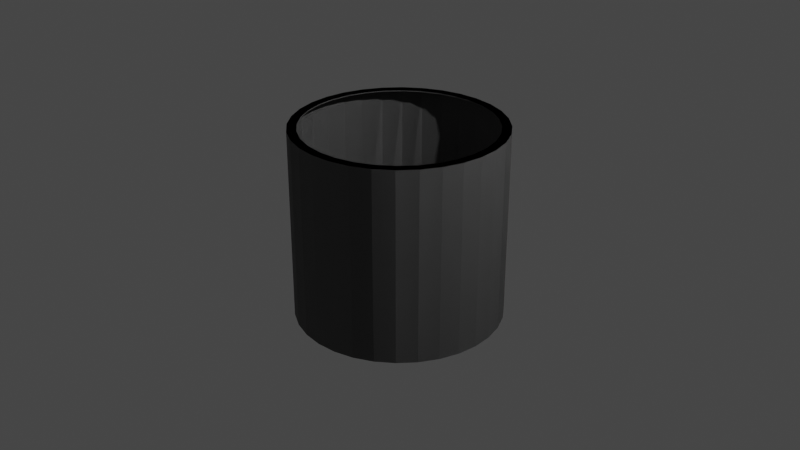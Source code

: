 # Source: Trashcan.blend  (saved by Blender 2.80.75; exported with 4.5.12 LTS)
import bpy
from mathutils import Matrix  # noqa: F401  (used for matrix-valued properties, if any)

bpy.ops.wm.read_factory_settings(use_empty=True)
scene = bpy.context.scene
scene.name = 'Scene'

# ---- collections
col_collection = bpy.data.collections.new('Collection'); scene.collection.children.link(col_collection)

# ---- materials (node trees are filled in below, after node groups)
mat_material_001 = bpy.data.materials.new('Material.001')
mat_material_001.use_transparent_shadow = False

# ---- material node trees
mat_material_001.use_nodes = True; mat_material_001.node_tree.nodes.clear()
_N = mat_material_001.node_tree.nodes; _L = mat_material_001.node_tree.links
n0 = _N.new('ShaderNodeOutputMaterial'); n0.name = 'Material Output'; n0.location = (300, 300)
n1 = _N.new('ShaderNodeBsdfPrincipled'); n1.name = 'Principled BSDF'; n1.location = (10, 300)
n1.distribution = 'GGX'
n1.subsurface_method = 'BURLEY'
n1.inputs[0].default_value = (0.1949, 0.1949, 0.1949, 1.0)
n1.inputs[3].default_value = 1.45
n1.inputs[27].default_value = (0.0, 0.0, 0.0, 1.0)
n1.inputs[28].default_value = 1.0
_L.new(n1.outputs[0], n0.inputs[0])
n0.is_active_output = True

# ---- world
world_world = bpy.data.worlds.new('World'); scene.world = world_world
world_world.use_nodes = True; world_world.node_tree.nodes.clear()
_N = world_world.node_tree.nodes; _L = world_world.node_tree.links
n0 = _N.new('ShaderNodeOutputWorld'); n0.name = 'World Output'; n0.location = (300, 300)
n1 = _N.new('ShaderNodeBackground'); n1.name = 'Background'; n1.location = (10, 300)
n1.inputs[0].default_value = (0.05088, 0.05088, 0.05088, 1.0)
_L.new(n1.outputs[0], n0.inputs[0])
n0.is_active_output = True
world_world.color = (0.05088, 0.05088, 0.05088)
world_world.use_sun_shadow = False
world_world.sun_shadow_jitter_overblur = 0.0

# ---- cameras
cam_camera = bpy.data.cameras.new('Camera')
cam_camera.clip_end = 100.0
cam_camera.ortho_scale = 7.314

# ---- lights
light_light = bpy.data.lights.new('Light', 'POINT')
light_light.transmission_factor = 0.0
light_light.energy = 1000.0
light_light.shadow_soft_size = 0.1
light_light.shadow_maximum_resolution = 0.006
light_light.use_absolute_resolution = True

# ---- meshes
me_cylinder = bpy.data.meshes.new('Cylinder')
me_cylinder.from_pydata([(0.0, 1.0, -1.015), (0.0, 1.0, 1.015), (0.1951, 0.9808, -1.015), (0.1951, 0.9808, 1.015), (0.3827, 0.9239, -1.015), (0.3827, 0.9239, 1.015), (0.5556, 0.8315, -1.015), (0.5556, 0.8315, 1.015), (0.7071, 0.7071, -1.015), (0.7071, 0.7071, 1.015), (0.8315, 0.5556, -1.015), (0.8315, 0.5556, 1.015), (0.9239, 0.3827, -1.015), (0.9239, 0.3827, 1.015), (0.9808, 0.1951, -1.015), (0.9808, 0.1951, 1.015), (1.0, 7.55e-08, -1.015), (1.0, 7.55e-08, 1.015), (0.9808, -0.1951, -1.015), (0.9808, -0.1951, 1.015), (0.9239, -0.3827, -1.015), (0.9239, -0.3827, 1.015), (0.8315, -0.5556, -1.015), (0.8315, -0.5556, 1.015), (0.7071, -0.7071, -1.015), (0.7071, -0.7071, 1.015), (0.5556, -0.8315, -1.015), (0.5556, -0.8315, 1.015), (0.3827, -0.9239, -1.015), (0.3827, -0.9239, 1.015), (0.1951, -0.9808, -1.015), (0.1951, -0.9808, 1.015), (-3.258e-07, -1.0, -1.015), (-3.258e-07, -1.0, 1.015), (-0.1951, -0.9808, -1.015), (-0.1951, -0.9808, 1.015), (-0.3827, -0.9239, -1.015), (-0.3827, -0.9239, 1.015), (-0.5556, -0.8315, -1.015), (-0.5556, -0.8315, 1.015), (-0.7071, -0.7071, -1.015), (-0.7071, -0.7071, 1.015), (-0.8315, -0.5556, -1.015), (-0.8315, -0.5556, 1.015), (-0.9239, -0.3827, -1.015), (-0.9239, -0.3827, 1.015), (-0.9808, -0.1951, -1.015), (-0.9808, -0.1951, 1.015), (-1.0, 9.656e-07, -1.015), (-1.0, 9.656e-07, 1.015), (-0.9808, 0.1951, -1.015), (-0.9808, 0.1951, 1.015), (-0.9239, 0.3827, -1.015), (-0.9239, 0.3827, 1.015), (-0.8315, 0.5556, -1.015), (-0.8315, 0.5556, 1.015), (-0.7071, 0.7071, -1.015), (-0.7071, 0.7071, 1.015), (-0.5556, 0.8315, -1.015), (-0.5556, 0.8315, 1.015), (-0.3827, 0.9239, -1.015), (-0.3827, 0.9239, 1.015), (-0.1951, 0.9808, -1.015), (-0.1951, 0.9808, 1.015), (3.751e-08, 1.098, -1.015), (0.2143, 1.077, -1.015), (0.2143, 1.077, 1.015), (3.751e-08, 1.098, 1.015), (0.4203, 1.015, -1.015), (0.4203, 1.015, 1.015), (0.6102, 0.9133, -1.015), (0.6102, 0.9133, 1.015), (0.7767, 0.7767, -1.015), (0.7767, 0.7767, 1.015), (0.9133, 0.6102, -1.015), (0.9133, 0.6102, 1.015), (1.015, 0.4203, -1.015), (1.015, 0.4203, 1.015), (1.077, 0.2143, -1.015), (1.077, 0.2143, 1.015), (1.098, 9.05e-08, -1.015), (1.098, 9.05e-08, 1.015), (1.077, -0.2143, -1.015), (1.077, -0.2143, 1.015), (1.015, -0.4203, -1.015), (1.015, -0.4203, 1.015), (0.9133, -0.6102, -1.015), (0.9133, -0.6102, 1.015), (0.7767, -0.7767, -1.015), (0.7767, -0.7767, 1.015), (0.6102, -0.9133, -1.015), (0.6102, -0.9133, 1.015), (0.4203, -1.015, -1.015), (0.4203, -1.015, 1.015), (0.2143, -1.077, -1.015), (0.2143, -1.077, 1.015), (-3.559e-07, -1.098, -1.015), (-3.559e-07, -1.098, 1.015), (-0.2143, -1.077, -1.015), (-0.2143, -1.077, 1.015), (-0.4203, -1.015, -1.015), (-0.4203, -1.015, 1.015), (-0.6102, -0.9133, -1.015), (-0.6102, -0.9133, 1.015), (-0.7767, -0.7767, -1.015), (-0.7767, -0.7767, 1.015), (-0.9133, -0.6102, -1.015), (-0.9133, -0.6102, 1.015), (-1.015, -0.4203, -1.015), (-1.015, -0.4203, 1.015), (-1.077, -0.2143, -1.015), (-1.077, -0.2143, 1.015), (-1.098, 1.056e-06, -1.015), (-1.098, 1.056e-06, 1.015), (-1.077, 0.2143, -1.015), (-1.077, 0.2143, 1.015), (-1.015, 0.4203, -1.015), (-1.015, 0.4203, 1.015), (-0.9133, 0.6102, -1.015), (-0.9133, 0.6102, 1.015), (-0.7767, 0.7767, -1.015), (-0.7767, 0.7767, 1.015), (-0.6102, 0.9133, -1.015), (-0.6102, 0.9133, 1.015), (-0.4203, 1.015, -1.015), (-0.4203, 1.015, 1.015), (-0.2143, 1.077, -1.015), (-0.2143, 1.077, 1.015), (0.0, 1.0, -1.015), (0.0, 1.0, 1.015), (0.1951, 0.9808, -1.015), (0.1951, 0.9808, 1.015), (0.3827, 0.9239, -1.015), (0.3827, 0.9239, 1.015), (0.5556, 0.8315, -1.015), (0.5556, 0.8315, 1.015), (0.7071, 0.7071, -1.015), (0.7071, 0.7071, 1.015), (0.8315, 0.5556, -1.015), (0.8315, 0.5556, 1.015), (0.9239, 0.3827, -1.015), (0.9239, 0.3827, 1.015), (0.9808, 0.1951, -1.015), (0.9808, 0.1951, 1.015), (1.0, 7.55e-08, -1.015), (1.0, 7.55e-08, 1.015), (0.9808, -0.1951, -1.015), (0.9808, -0.1951, 1.015), (0.9239, -0.3827, -1.015), (0.9239, -0.3827, 1.015), (0.8315, -0.5556, -1.015), (0.8315, -0.5556, 1.015), (0.7071, -0.7071, -1.015), (0.7071, -0.7071, 1.015), (0.5556, -0.8315, -1.015), (0.5556, -0.8315, 1.015), (0.3827, -0.9239, -1.015), (0.3827, -0.9239, 1.015), (0.1951, -0.9808, -1.015), (0.1951, -0.9808, 1.015), (-3.258e-07, -1.0, -1.015), (-3.258e-07, -1.0, 1.015), (-0.1951, -0.9808, -1.015), (-0.1951, -0.9808, 1.015), (-0.3827, -0.9239, -1.015), (-0.3827, -0.9239, 1.015), (-0.5556, -0.8315, -1.015), (-0.5556, -0.8315, 1.015), (-0.7071, -0.7071, -1.015), (-0.7071, -0.7071, 1.015), (-0.8315, -0.5556, -1.015), (-0.8315, -0.5556, 1.015), (-0.9239, -0.3827, -1.015), (-0.9239, -0.3827, 1.015), (-0.9808, -0.1951, -1.015), (-0.9808, -0.1951, 1.015), (-1.0, 9.656e-07, -1.015), (-1.0, 9.656e-07, 1.015), (-0.9808, 0.1951, -1.015), (-0.9808, 0.1951, 1.015), (-0.9239, 0.3827, -1.015), (-0.9239, 0.3827, 1.015), (-0.8315, 0.5556, -1.015), (-0.8315, 0.5556, 1.015), (-0.7071, 0.7071, -1.015), (-0.7071, 0.7071, 1.015), (-0.5556, 0.8315, -1.015), (-0.5556, 0.8315, 1.015), (-0.3827, 0.9239, -1.015), (-0.3827, 0.9239, 1.015), (-0.1951, 0.9808, -1.015), (-0.1951, 0.9808, 1.015), (3.751e-08, 1.098, -1.015), (0.2143, 1.077, -1.015), (0.2143, 1.077, 1.015), (3.751e-08, 1.098, 1.015), (0.4203, 1.015, -1.015), (0.4203, 1.015, 1.015), (0.6102, 0.9133, -1.015), (0.6102, 0.9133, 1.015), (0.7767, 0.7767, -1.015), (0.7767, 0.7767, 1.015), (0.9133, 0.6102, -1.015), (0.9133, 0.6102, 1.015), (1.015, 0.4203, -1.015), (1.015, 0.4203, 1.015), (1.077, 0.2143, -1.015), (1.077, 0.2143, 1.015), (1.098, 9.05e-08, -1.015), (1.098, 9.05e-08, 1.015), (1.077, -0.2143, -1.015), (1.077, -0.2143, 1.015), (1.015, -0.4203, -1.015), (1.015, -0.4203, 1.015), (0.9133, -0.6102, -1.015), (0.9133, -0.6102, 1.015), (0.7767, -0.7767, -1.015), (0.7767, -0.7767, 1.015), (0.6102, -0.9133, -1.015), (0.6102, -0.9133, 1.015), (0.4203, -1.015, -1.015), (0.4203, -1.015, 1.015), (0.2143, -1.077, -1.015), (0.2143, -1.077, 1.015), (-3.559e-07, -1.098, -1.015), (-3.559e-07, -1.098, 1.015), (-0.2143, -1.077, -1.015), (-0.2143, -1.077, 1.015), (-0.4203, -1.015, -1.015), (-0.4203, -1.015, 1.015), (-0.6102, -0.9133, -1.015), (-0.6102, -0.9133, 1.015), (-0.7767, -0.7767, -1.015), (-0.7767, -0.7767, 1.015), (-0.9133, -0.6102, -1.015), (-0.9133, -0.6102, 1.015), (-1.015, -0.4203, -1.015), (-1.015, -0.4203, 1.015), (-1.077, -0.2143, -1.015), (-1.077, -0.2143, 1.015), (-1.098, 1.056e-06, -1.015), (-1.098, 1.056e-06, 1.015), (-1.077, 0.2143, -1.015), (-1.077, 0.2143, 1.015), (-1.015, 0.4203, -1.015), (-1.015, 0.4203, 1.015), (-0.9133, 0.6102, -1.015), (-0.9133, 0.6102, 1.015), (-0.7767, 0.7767, -1.015), (-0.7767, 0.7767, 1.015), (-0.6102, 0.9133, -1.015), (-0.6102, 0.9133, 1.015), (-0.4203, 1.015, -1.015), (-0.4203, 1.015, 1.015), (-0.2143, 1.077, -1.015), (-0.2143, 1.077, 1.015)], [], [(16, 14, 78, 80), (49, 51, 115, 113), (31, 33, 97, 95), (50, 48, 112, 114), (13, 15, 79, 77), (32, 30, 94, 96), (14, 12, 76, 78), (47, 49, 113, 111), (29, 31, 95, 93), (48, 46, 110, 112), (11, 13, 77, 75), (30, 28, 92, 94), (63, 1, 67, 127), (12, 10, 74, 76), (45, 47, 111, 109), (0, 62, 126, 64), (27, 29, 93, 91), (46, 44, 108, 110), (9, 11, 75, 73), (28, 26, 90, 92), (61, 63, 127, 125), (10, 8, 72, 74), (43, 45, 109, 107), (62, 60, 124, 126), (25, 27, 91, 89), (44, 42, 106, 108), (7, 9, 73, 71), (26, 24, 88, 90), (59, 61, 125, 123), (8, 6, 70, 72), (41, 43, 107, 105), (60, 58, 122, 124), (0, 2, 4, 6, 8, 10, 12, 14, 16, 18, 20, 22, 24, 26, 28, 30, 32, 34, 36, 38, 40, 42, 44, 46, 48, 50, 52, 54, 56, 58, 60, 62), (64, 67, 66, 65), (65, 66, 69, 68), (68, 69, 71, 70), (70, 71, 73, 72), (72, 73, 75, 74), (74, 75, 77, 76), (76, 77, 79, 78), (78, 79, 81, 80), (80, 81, 83, 82), (82, 83, 85, 84), (84, 85, 87, 86), (86, 87, 89, 88), (88, 89, 91, 90), (90, 91, 93, 92), (92, 93, 95, 94), (94, 95, 97, 96), (96, 97, 99, 98), (98, 99, 101, 100), (100, 101, 103, 102), (102, 103, 105, 104), (104, 105, 107, 106), (106, 107, 109, 108), (108, 109, 111, 110), (110, 111, 113, 112), (112, 113, 115, 114), (114, 115, 117, 116), (116, 117, 119, 118), (118, 119, 121, 120), (120, 121, 123, 122), (122, 123, 125, 124), (124, 125, 127, 126), (126, 127, 67, 64), (34, 32, 96, 98), (15, 17, 81, 79), (52, 50, 114, 116), (33, 35, 99, 97), (51, 53, 117, 115), (18, 16, 80, 82), (36, 34, 98, 100), (17, 19, 83, 81), (2, 0, 64, 65), (54, 52, 116, 118), (35, 37, 101, 99), (1, 3, 66, 67), (53, 55, 119, 117), (20, 18, 82, 84), (38, 36, 100, 102), (19, 21, 85, 83), (56, 54, 118, 120), (37, 39, 103, 101), (4, 2, 65, 68), (55, 57, 121, 119), (22, 20, 84, 86), (3, 5, 69, 66), (40, 38, 102, 104), (21, 23, 87, 85), (58, 56, 120, 122), (39, 41, 105, 103), (6, 4, 68, 70), (57, 59, 123, 121), (24, 22, 86, 88), (5, 7, 71, 69), (42, 40, 104, 106), (23, 25, 89, 87), (144, 142, 206, 208), (177, 179, 243, 241), (159, 161, 225, 223), (178, 176, 240, 242), (141, 143, 207, 205), (160, 158, 222, 224), (142, 140, 204, 206), (175, 177, 241, 239), (157, 159, 223, 221), (176, 174, 238, 240), (139, 141, 205, 203), (158, 156, 220, 222), (191, 129, 195, 255), (140, 138, 202, 204), (173, 175, 239, 237), (128, 190, 254, 192), (155, 157, 221, 219), (174, 172, 236, 238), (137, 139, 203, 201), (156, 154, 218, 220), (189, 191, 255, 253), (138, 136, 200, 202), (171, 173, 237, 235), (190, 188, 252, 254), (153, 155, 219, 217), (172, 170, 234, 236), (135, 137, 201, 199), (154, 152, 216, 218), (187, 189, 253, 251), (136, 134, 198, 200), (169, 171, 235, 233), (188, 186, 250, 252), (128, 130, 132, 134, 136, 138, 140, 142, 144, 146, 148, 150, 152, 154, 156, 158, 160, 162, 164, 166, 168, 170, 172, 174, 176, 178, 180, 182, 184, 186, 188, 190), (192, 195, 194, 193), (193, 194, 197, 196), (196, 197, 199, 198), (198, 199, 201, 200), (200, 201, 203, 202), (202, 203, 205, 204), (204, 205, 207, 206), (206, 207, 209, 208), (208, 209, 211, 210), (210, 211, 213, 212), (212, 213, 215, 214), (214, 215, 217, 216), (216, 217, 219, 218), (218, 219, 221, 220), (220, 221, 223, 222), (222, 223, 225, 224), (224, 225, 227, 226), (226, 227, 229, 228), (228, 229, 231, 230), (230, 231, 233, 232), (232, 233, 235, 234), (234, 235, 237, 236), (236, 237, 239, 238), (238, 239, 241, 240), (240, 241, 243, 242), (242, 243, 245, 244), (244, 245, 247, 246), (246, 247, 249, 248), (248, 249, 251, 250), (250, 251, 253, 252), (252, 253, 255, 254), (254, 255, 195, 192), (162, 160, 224, 226), (143, 145, 209, 207), (180, 178, 242, 244), (161, 163, 227, 225), (179, 181, 245, 243), (146, 144, 208, 210), (164, 162, 226, 228), (145, 147, 211, 209), (130, 128, 192, 193), (182, 180, 244, 246), (163, 165, 229, 227), (129, 131, 194, 195), (181, 183, 247, 245), (148, 146, 210, 212), (166, 164, 228, 230), (147, 149, 213, 211), (184, 182, 246, 248), (165, 167, 231, 229), (132, 130, 193, 196), (183, 185, 249, 247), (150, 148, 212, 214), (131, 133, 197, 194), (168, 166, 230, 232), (149, 151, 215, 213), (186, 184, 248, 250), (167, 169, 233, 231), (134, 132, 196, 198), (185, 187, 251, 249), (152, 150, 214, 216), (133, 135, 199, 197), (170, 168, 232, 234), (151, 153, 217, 215)])
_uv = me_cylinder.uv_layers.new(name='UVMap')
_uv.uv.foreach_set('vector', [0.99, 0.25, 0.9854, 0.2968, 0.9854, 0.2968, 0.99, 0.25, 0.0, 0.0, 0.0, 0.0, 0.0, 0.0, 0.0, 0.0, 0.0, 0.0, 0.0, 0.0, 0.0, 0.0, 0.0, 0.0, 0.5146, 0.2968, 0.51, 0.25, 0.51, 0.25, 0.5146, 0.2968, 0.0, 0.0, 0.0, 0.0, 0.0, 0.0, 0.0, 0.0, 0.75, 0.01, 0.7968, 0.01461, 0.7968, 0.01461, 0.75, 0.01, 0.9854, 0.2968, 0.9717, 0.3418, 0.9717, 0.3418, 0.9854, 0.2968, 0.0, 0.0, 0.0, 0.0, 0.0, 0.0, 0.0, 0.0, 0.0, 0.0, 0.0, 0.0, 0.0, 0.0, 0.0, 0.0, 0.51, 0.25, 0.5146, 0.2032, 0.5146, 0.2032, 0.51, 0.25, 0.0, 0.0, 0.0, 0.0, 0.0, 0.0, 0.0, 0.0, 0.7968, 0.01461, 0.8418, 0.02827, 0.8418, 0.02827, 0.7968, 0.01461, 0.0, 0.0, 0.0, 0.0, 0.0, 0.0, 0.0, 0.0, 0.9717, 0.3418, 0.9496, 0.3833, 0.9496, 0.3833, 0.9717, 0.3418, 0.0, 0.0, 0.0, 0.0, 0.0, 0.0, 0.0, 0.0, 0.75, 0.49, 0.7032, 0.4854, 0.7032, 0.4854, 0.75, 0.49, 0.0, 0.0, 0.0, 0.0, 0.0, 0.0, 0.0, 0.0, 0.5146, 0.2032, 0.5283, 0.1582, 0.5283, 0.1582, 0.5146, 0.2032, 0.0, 0.0, 0.0, 0.0, 0.0, 0.0, 0.0, 0.0, 0.8418, 0.02827, 0.8833, 0.05045, 0.8833, 0.05045, 0.8418, 0.02827, 0.0, 0.0, 0.0, 0.0, 0.0, 0.0, 0.0, 0.0, 0.9496, 0.3833, 0.9197, 0.4197, 0.9197, 0.4197, 0.9496, 0.3833, 0.0, 0.0, 0.0, 0.0, 0.0, 0.0, 0.0, 0.0, 0.7032, 0.4854, 0.6582, 0.4717, 0.6582, 0.4717, 0.7032, 0.4854, 0.0, 0.0, 0.0, 0.0, 0.0, 0.0, 0.0, 0.0, 0.5283, 0.1582, 0.5504, 0.1167, 0.5504, 0.1167, 0.5283, 0.1582, 0.0, 0.0, 0.0, 0.0, 0.0, 0.0, 0.0, 0.0, 0.8833, 0.05045, 0.9197, 0.08029, 0.9197, 0.08029, 0.8833, 0.05045, 0.0, 0.0, 0.0, 0.0, 0.0, 0.0, 0.0, 0.0, 0.9197, 0.4197, 0.8833, 0.4496, 0.8833, 0.4496, 0.9197, 0.4197, 0.0, 0.0, 0.0, 0.0, 0.0, 0.0, 0.0, 0.0, 0.6582, 0.4717, 0.6167, 0.4496, 0.6167, 0.4496, 0.6582, 0.4717, 0.75, 0.49, 0.7968, 0.4854, 0.8418, 0.4717, 0.8833, 0.4496, 0.9197, 0.4197, 0.9496, 0.3833, 0.9717, 0.3418, 0.9854, 0.2968, 0.99, 0.25, 0.9854, 0.2032, 0.9717, 0.1582, 0.9496, 0.1167, 0.9197, 0.08029, 0.8833, 0.05045, 0.8418, 0.02827, 0.7968, 0.01461, 0.75, 0.01, 0.7032, 0.01461, 0.6582, 0.02827, 0.6167, 0.05045, 0.5803, 0.08029, 0.5504, 0.1167, 0.5283, 0.1582, 0.5146, 0.2032, 0.51, 0.25, 0.5146, 0.2968, 0.5283, 0.3418, 0.5504, 0.3833, 0.5803, 0.4197, 0.6167, 0.4496, 0.6582, 0.4717, 0.7032, 0.4854, 1.0, 0.5, 1.0, 1.0, 0.9688, 1.0, 0.9688, 0.5, 0.9688, 0.5, 0.9688, 1.0, 0.9375, 1.0, 0.9375, 0.5, 0.9375, 0.5, 0.9375, 1.0, 0.9062, 1.0, 0.9062, 0.5, 0.9062, 0.5, 0.9062, 1.0, 0.875, 1.0, 0.875, 0.5, 0.875, 0.5, 0.875, 1.0, 0.8438, 1.0, 0.8438, 0.5, 0.8438, 0.5, 0.8438, 1.0, 0.8125, 1.0, 0.8125, 0.5, 0.8125, 0.5, 0.8125, 1.0, 0.7812, 1.0, 0.7812, 0.5, 0.7812, 0.5, 0.7812, 1.0, 0.75, 1.0, 0.75, 0.5, 0.75, 0.5, 0.75, 1.0, 0.7188, 1.0, 0.7188, 0.5, 0.7188, 0.5, 0.7188, 1.0, 0.6875, 1.0, 0.6875, 0.5, 0.6875, 0.5, 0.6875, 1.0, 0.6562, 1.0, 0.6562, 0.5, 0.6562, 0.5, 0.6562, 1.0, 0.625, 1.0, 0.625, 0.5, 0.625, 0.5, 0.625, 1.0, 0.5938, 1.0, 0.5938, 0.5, 0.5938, 0.5, 0.5938, 1.0, 0.5625, 1.0, 0.5625, 0.5, 0.5625, 0.5, 0.5625, 1.0, 0.5312, 1.0, 0.5312, 0.5, 0.5312, 0.5, 0.5312, 1.0, 0.5, 1.0, 0.5, 0.5, 0.5, 0.5, 0.5, 1.0, 0.4688, 1.0, 0.4688, 0.5, 0.4688, 0.5, 0.4688, 1.0, 0.4375, 1.0, 0.4375, 0.5, 0.4375, 0.5, 0.4375, 1.0, 0.4062, 1.0, 0.4062, 0.5, 0.4062, 0.5, 0.4062, 1.0, 0.375, 1.0, 0.375, 0.5, 0.375, 0.5, 0.375, 1.0, 0.3438, 1.0, 0.3438, 0.5, 0.3438, 0.5, 0.3438, 1.0, 0.3125, 1.0, 0.3125, 0.5, 0.3125, 0.5, 0.3125, 1.0, 0.2812, 1.0, 0.2812, 0.5, 0.2812, 0.5, 0.2812, 1.0, 0.25, 1.0, 0.25, 0.5, 0.25, 0.5, 0.25, 1.0, 0.2188, 1.0, 0.2188, 0.5, 0.2188, 0.5, 0.2188, 1.0, 0.1875, 1.0, 0.1875, 0.5, 0.1875, 0.5, 0.1875, 1.0, 0.1562, 1.0, 0.1562, 0.5, 0.1562, 0.5, 0.1562, 1.0, 0.125, 1.0, 0.125, 0.5, 0.125, 0.5, 0.125, 1.0, 0.09375, 1.0, 0.09375, 0.5, 0.09375, 0.5, 0.09375, 1.0, 0.0625, 1.0, 0.0625, 0.5, 0.0625, 0.5, 0.0625, 1.0, 0.03125, 1.0, 0.03125, 0.5, 0.03125, 0.5, 0.03125, 1.0, 0.0, 1.0, 0.0, 0.5, 0.7032, 0.01461, 0.75, 0.01, 0.75, 0.01, 0.7032, 0.01461, 0.0, 0.0, 0.0, 0.0, 0.0, 0.0, 0.0, 0.0, 0.5283, 0.3418, 0.5146, 0.2968, 0.5146, 0.2968, 0.5283, 0.3418, 0.0, 0.0, 0.0, 0.0, 0.0, 0.0, 0.0, 0.0, 0.0, 0.0, 0.0, 0.0, 0.0, 0.0, 0.0, 0.0, 0.9854, 0.2032, 0.99, 0.25, 0.99, 0.25, 0.9854, 0.2032, 0.6582, 0.02827, 0.7032, 0.01461, 0.7032, 0.01461, 0.6582, 0.02827, 0.0, 0.0, 0.0, 0.0, 0.0, 0.0, 0.0, 0.0, 0.7968, 0.4854, 0.75, 0.49, 0.75, 0.49, 0.7968, 0.4854, 0.5504, 0.3833, 0.5283, 0.3418, 0.5283, 0.3418, 0.5504, 0.3833, 0.0, 0.0, 0.0, 0.0, 0.0, 0.0, 0.0, 0.0, 0.0, 0.0, 0.0, 0.0, 0.0, 0.0, 0.0, 0.0, 0.0, 0.0, 0.0, 0.0, 0.0, 0.0, 0.0, 0.0, 0.9717, 0.1582, 0.9854, 0.2032, 0.9854, 0.2032, 0.9717, 0.1582, 0.6167, 0.05045, 0.6582, 0.02827, 0.6582, 0.02827, 0.6167, 0.05045, 0.0, 0.0, 0.0, 0.0, 0.0, 0.0, 0.0, 0.0, 0.5803, 0.4197, 0.5504, 0.3833, 0.5504, 0.3833, 0.5803, 0.4197, 0.0, 0.0, 0.0, 0.0, 0.0, 0.0, 0.0, 0.0, 0.8418, 0.4717, 0.7968, 0.4854, 0.7968, 0.4854, 0.8418, 0.4717, 0.0, 0.0, 0.0, 0.0, 0.0, 0.0, 0.0, 0.0, 0.9496, 0.1167, 0.9717, 0.1582, 0.9717, 0.1582, 0.9496, 0.1167, 0.0, 0.0, 0.0, 0.0, 0.0, 0.0, 0.0, 0.0, 0.5803, 0.08029, 0.6167, 0.05045, 0.6167, 0.05045, 0.5803, 0.08029, 0.0, 0.0, 0.0, 0.0, 0.0, 0.0, 0.0, 0.0, 0.6167, 0.4496, 0.5803, 0.4197, 0.5803, 0.4197, 0.6167, 0.4496, 0.0, 0.0, 0.0, 0.0, 0.0, 0.0, 0.0, 0.0, 0.8833, 0.4496, 0.8418, 0.4717, 0.8418, 0.4717, 0.8833, 0.4496, 0.0, 0.0, 0.0, 0.0, 0.0, 0.0, 0.0, 0.0, 0.9197, 0.08029, 0.9496, 0.1167, 0.9496, 0.1167, 0.9197, 0.08029, 0.0, 0.0, 0.0, 0.0, 0.0, 0.0, 0.0, 0.0, 0.5504, 0.1167, 0.5803, 0.08029, 0.5803, 0.08029, 0.5504, 0.1167, 0.0, 0.0, 0.0, 0.0, 0.0, 0.0, 0.0, 0.0, 0.99, 0.25, 0.9854, 0.2968, 0.9854, 0.2968, 0.99, 0.25, 0.0, 0.0, 0.0, 0.0, 0.0, 0.0, 0.0, 0.0, 0.0, 0.0, 0.0, 0.0, 0.0, 0.0, 0.0, 0.0, 0.5146, 0.2968, 0.51, 0.25, 0.51, 0.25, 0.5146, 0.2968, 0.0, 0.0, 0.0, 0.0, 0.0, 0.0, 0.0, 0.0, 0.75, 0.01, 0.7968, 0.01461, 0.7968, 0.01461, 0.75, 0.01, 0.9854, 0.2968, 0.9717, 0.3418, 0.9717, 0.3418, 0.9854, 0.2968, 0.0, 0.0, 0.0, 0.0, 0.0, 0.0, 0.0, 0.0, 0.0, 0.0, 0.0, 0.0, 0.0, 0.0, 0.0, 0.0, 0.51, 0.25, 0.5146, 0.2032, 0.5146, 0.2032, 0.51, 0.25, 0.0, 0.0, 0.0, 0.0, 0.0, 0.0, 0.0, 0.0, 0.7968, 0.01461, 0.8418, 0.02827, 0.8418, 0.02827, 0.7968, 0.01461, 0.0, 0.0, 0.0, 0.0, 0.0, 0.0, 0.0, 0.0, 0.9717, 0.3418, 0.9496, 0.3833, 0.9496, 0.3833, 0.9717, 0.3418, 0.0, 0.0, 0.0, 0.0, 0.0, 0.0, 0.0, 0.0, 0.75, 0.49, 0.7032, 0.4854, 0.7032, 0.4854, 0.75, 0.49, 0.0, 0.0, 0.0, 0.0, 0.0, 0.0, 0.0, 0.0, 0.5146, 0.2032, 0.5283, 0.1582, 0.5283, 0.1582, 0.5146, 0.2032, 0.0, 0.0, 0.0, 0.0, 0.0, 0.0, 0.0, 0.0, 0.8418, 0.02827, 0.8833, 0.05045, 0.8833, 0.05045, 0.8418, 0.02827, 0.0, 0.0, 0.0, 0.0, 0.0, 0.0, 0.0, 0.0, 0.9496, 0.3833, 0.9197, 0.4197, 0.9197, 0.4197, 0.9496, 0.3833, 0.0, 0.0, 0.0, 0.0, 0.0, 0.0, 0.0, 0.0, 0.7032, 0.4854, 0.6582, 0.4717, 0.6582, 0.4717, 0.7032, 0.4854, 0.0, 0.0, 0.0, 0.0, 0.0, 0.0, 0.0, 0.0, 0.5283, 0.1582, 0.5504, 0.1167, 0.5504, 0.1167, 0.5283, 0.1582, 0.0, 0.0, 0.0, 0.0, 0.0, 0.0, 0.0, 0.0, 0.8833, 0.05045, 0.9197, 0.08029, 0.9197, 0.08029, 0.8833, 0.05045, 0.0, 0.0, 0.0, 0.0, 0.0, 0.0, 0.0, 0.0, 0.9197, 0.4197, 0.8833, 0.4496, 0.8833, 0.4496, 0.9197, 0.4197, 0.0, 0.0, 0.0, 0.0, 0.0, 0.0, 0.0, 0.0, 0.6582, 0.4717, 0.6167, 0.4496, 0.6167, 0.4496, 0.6582, 0.4717, 0.75, 0.49, 0.7968, 0.4854, 0.8418, 0.4717, 0.8833, 0.4496, 0.9197, 0.4197, 0.9496, 0.3833, 0.9717, 0.3418, 0.9854, 0.2968, 0.99, 0.25, 0.9854, 0.2032, 0.9717, 0.1582, 0.9496, 0.1167, 0.9197, 0.08029, 0.8833, 0.05045, 0.8418, 0.02827, 0.7968, 0.01461, 0.75, 0.01, 0.7032, 0.01461, 0.6582, 0.02827, 0.6167, 0.05045, 0.5803, 0.08029, 0.5504, 0.1167, 0.5283, 0.1582, 0.5146, 0.2032, 0.51, 0.25, 0.5146, 0.2968, 0.5283, 0.3418, 0.5504, 0.3833, 0.5803, 0.4197, 0.6167, 0.4496, 0.6582, 0.4717, 0.7032, 0.4854, 1.0, 0.5, 1.0, 1.0, 0.9688, 1.0, 0.9688, 0.5, 0.9688, 0.5, 0.9688, 1.0, 0.9375, 1.0, 0.9375, 0.5, 0.9375, 0.5, 0.9375, 1.0, 0.9062, 1.0, 0.9062, 0.5, 0.9062, 0.5, 0.9062, 1.0, 0.875, 1.0, 0.875, 0.5, 0.875, 0.5, 0.875, 1.0, 0.8438, 1.0, 0.8438, 0.5, 0.8438, 0.5, 0.8438, 1.0, 0.8125, 1.0, 0.8125, 0.5, 0.8125, 0.5, 0.8125, 1.0, 0.7812, 1.0, 0.7812, 0.5, 0.7812, 0.5, 0.7812, 1.0, 0.75, 1.0, 0.75, 0.5, 0.75, 0.5, 0.75, 1.0, 0.7188, 1.0, 0.7188, 0.5, 0.7188, 0.5, 0.7188, 1.0, 0.6875, 1.0, 0.6875, 0.5, 0.6875, 0.5, 0.6875, 1.0, 0.6562, 1.0, 0.6562, 0.5, 0.6562, 0.5, 0.6562, 1.0, 0.625, 1.0, 0.625, 0.5, 0.625, 0.5, 0.625, 1.0, 0.5938, 1.0, 0.5938, 0.5, 0.5938, 0.5, 0.5938, 1.0, 0.5625, 1.0, 0.5625, 0.5, 0.5625, 0.5, 0.5625, 1.0, 0.5312, 1.0, 0.5312, 0.5, 0.5312, 0.5, 0.5312, 1.0, 0.5, 1.0, 0.5, 0.5, 0.5, 0.5, 0.5, 1.0, 0.4688, 1.0, 0.4688, 0.5, 0.4688, 0.5, 0.4688, 1.0, 0.4375, 1.0, 0.4375, 0.5, 0.4375, 0.5, 0.4375, 1.0, 0.4062, 1.0, 0.4062, 0.5, 0.4062, 0.5, 0.4062, 1.0, 0.375, 1.0, 0.375, 0.5, 0.375, 0.5, 0.375, 1.0, 0.3438, 1.0, 0.3438, 0.5, 0.3438, 0.5, 0.3438, 1.0, 0.3125, 1.0, 0.3125, 0.5, 0.3125, 0.5, 0.3125, 1.0, 0.2812, 1.0, 0.2812, 0.5, 0.2812, 0.5, 0.2812, 1.0, 0.25, 1.0, 0.25, 0.5, 0.25, 0.5, 0.25, 1.0, 0.2188, 1.0, 0.2188, 0.5, 0.2188, 0.5, 0.2188, 1.0, 0.1875, 1.0, 0.1875, 0.5, 0.1875, 0.5, 0.1875, 1.0, 0.1562, 1.0, 0.1562, 0.5, 0.1562, 0.5, 0.1562, 1.0, 0.125, 1.0, 0.125, 0.5, 0.125, 0.5, 0.125, 1.0, 0.09375, 1.0, 0.09375, 0.5, 0.09375, 0.5, 0.09375, 1.0, 0.0625, 1.0, 0.0625, 0.5, 0.0625, 0.5, 0.0625, 1.0, 0.03125, 1.0, 0.03125, 0.5, 0.03125, 0.5, 0.03125, 1.0, 0.0, 1.0, 0.0, 0.5, 0.7032, 0.01461, 0.75, 0.01, 0.75, 0.01, 0.7032, 0.01461, 0.0, 0.0, 0.0, 0.0, 0.0, 0.0, 0.0, 0.0, 0.5283, 0.3418, 0.5146, 0.2968, 0.5146, 0.2968, 0.5283, 0.3418, 0.0, 0.0, 0.0, 0.0, 0.0, 0.0, 0.0, 0.0, 0.0, 0.0, 0.0, 0.0, 0.0, 0.0, 0.0, 0.0, 0.9854, 0.2032, 0.99, 0.25, 0.99, 0.25, 0.9854, 0.2032, 0.6582, 0.02827, 0.7032, 0.01461, 0.7032, 0.01461, 0.6582, 0.02827, 0.0, 0.0, 0.0, 0.0, 0.0, 0.0, 0.0, 0.0, 0.7968, 0.4854, 0.75, 0.49, 0.75, 0.49, 0.7968, 0.4854, 0.5504, 0.3833, 0.5283, 0.3418, 0.5283, 0.3418, 0.5504, 0.3833, 0.0, 0.0, 0.0, 0.0, 0.0, 0.0, 0.0, 0.0, 0.0, 0.0, 0.0, 0.0, 0.0, 0.0, 0.0, 0.0, 0.0, 0.0, 0.0, 0.0, 0.0, 0.0, 0.0, 0.0, 0.9717, 0.1582, 0.9854, 0.2032, 0.9854, 0.2032, 0.9717, 0.1582, 0.6167, 0.05045, 0.6582, 0.02827, 0.6582, 0.02827, 0.6167, 0.05045, 0.0, 0.0, 0.0, 0.0, 0.0, 0.0, 0.0, 0.0, 0.5803, 0.4197, 0.5504, 0.3833, 0.5504, 0.3833, 0.5803, 0.4197, 0.0, 0.0, 0.0, 0.0, 0.0, 0.0, 0.0, 0.0, 0.8418, 0.4717, 0.7968, 0.4854, 0.7968, 0.4854, 0.8418, 0.4717, 0.0, 0.0, 0.0, 0.0, 0.0, 0.0, 0.0, 0.0, 0.9496, 0.1167, 0.9717, 0.1582, 0.9717, 0.1582, 0.9496, 0.1167, 0.0, 0.0, 0.0, 0.0, 0.0, 0.0, 0.0, 0.0, 0.5803, 0.08029, 0.6167, 0.05045, 0.6167, 0.05045, 0.5803, 0.08029, 0.0, 0.0, 0.0, 0.0, 0.0, 0.0, 0.0, 0.0, 0.6167, 0.4496, 0.5803, 0.4197, 0.5803, 0.4197, 0.6167, 0.4496, 0.0, 0.0, 0.0, 0.0, 0.0, 0.0, 0.0, 0.0, 0.8833, 0.4496, 0.8418, 0.4717, 0.8418, 0.4717, 0.8833, 0.4496, 0.0, 0.0, 0.0, 0.0, 0.0, 0.0, 0.0, 0.0, 0.9197, 0.08029, 0.9496, 0.1167, 0.9496, 0.1167, 0.9197, 0.08029, 0.0, 0.0, 0.0, 0.0, 0.0, 0.0, 0.0, 0.0, 0.5504, 0.1167, 0.5803, 0.08029, 0.5803, 0.08029, 0.5504, 0.1167, 0.0, 0.0, 0.0, 0.0, 0.0, 0.0, 0.0, 0.0])
me_cylinder.materials.append(mat_material_001)
me_cylinder.use_remesh_preserve_volume = False
me_cylinder.use_remesh_preserve_attributes = False
me_cylinder.use_mirror_vertex_groups = False
me_cylinder.update()

# ---- objects
ob_light = bpy.data.objects.new('Light', light_light)
ob_camera = bpy.data.objects.new('Camera', cam_camera)
ob_cylinder = bpy.data.objects.new('Cylinder', me_cylinder)

# ---- transforms, parenting, visibility, modifiers, constraints
ob_light.location = (4.076, 1.005, 5.904)
ob_light.rotation_euler = (0.6503, 0.05522, 1.866)
ob_light.lock_rotations_4d = False
ob_light.empty_display_type = 'ARROWS'
ob_light.color = (0.0, 0.0, 0.0, 0.0)
ob_light.lineart.crease_threshold = 0.0
ob_camera.location = (7.359, -6.926, 4.958)
ob_camera.rotation_euler = (1.109, 0.0, 0.8149)
ob_camera.lock_rotations_4d = False
ob_camera.empty_display_type = 'ARROWS'
ob_camera.color = (0.0, 0.0, 0.0, 0.0)
ob_camera.display_type = 'WIRE'
ob_camera.lineart.crease_threshold = 0.0
ob_cylinder.location = (0.0, 0.0, 0.0)
ob_cylinder.lineart.crease_threshold = 0.0
_m = ob_cylinder.modifiers.new('Solidify', 'SOLIDIFY')
_m.nonmanifold_thickness_mode = 'FIXED'
_m.nonmanifold_merge_threshold = 0.0003

# ---- collection membership
col_collection.objects.link(ob_light)
col_collection.objects.link(ob_camera)
col_collection.objects.link(ob_cylinder)

# ---- scene / render settings (as saved in the file)
scene.camera = ob_camera
scene.frame_start = 1; scene.frame_end = 250; scene.frame_set(1)
scene.render.engine = 'BLENDER_EEVEE_NEXT'
scene.cycles.use_denoising = False
scene.cycles.samples = 128
scene.cycles.sampling_pattern = 'TABULATED_SOBOL'
scene.cycles.use_adaptive_sampling = False
scene.cycles.use_light_tree = False
scene.view_settings.view_transform = 'Filmic'
bpy.context.view_layer.update()
